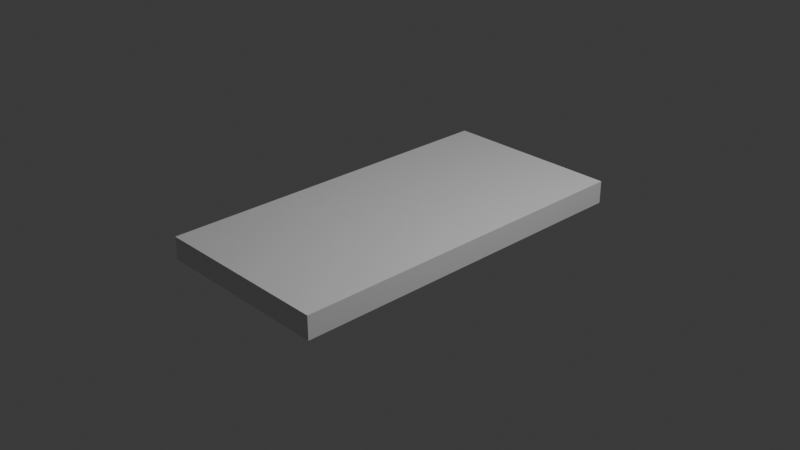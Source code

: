 # Source: ceiling_lamp.blend  (saved by Blender 4.4.32; exported with 4.5.12 LTS)
import bpy
from mathutils import Matrix  # noqa: F401  (used for matrix-valued properties, if any)

bpy.ops.wm.read_factory_settings(use_empty=True)
scene = bpy.context.scene
scene.name = 'Scene'

# ---- collections
col_collection = bpy.data.collections.new('Collection'); scene.collection.children.link(col_collection)

# ---- materials (node trees are filled in below, after node groups)
mat_material = bpy.data.materials.new('Material')
mat_material.alpha_threshold = 0.0
mat_material.roughness = 0.5
mat_material.line_color = (0.0, 0.0, 0.0, 1.0)

# ---- material node trees
mat_material.use_nodes = True; mat_material.node_tree.nodes.clear()
_N = mat_material.node_tree.nodes; _L = mat_material.node_tree.links
n0 = _N.new('ShaderNodeOutputMaterial'); n0.name = 'Material Output'; n0.location = (300, 300)
n1 = _N.new('ShaderNodeBsdfPrincipled'); n1.name = 'Principled BSDF'; n1.location = (10, 300)
n1.inputs[3].default_value = 1.45
_L.new(n1.outputs[0], n0.inputs[0])
n0.is_active_output = True

# ---- world
world_world = bpy.data.worlds.new('World'); scene.world = world_world
world_world.use_nodes = True; world_world.node_tree.nodes.clear()
_N = world_world.node_tree.nodes; _L = world_world.node_tree.links
n0 = _N.new('ShaderNodeOutputWorld'); n0.name = 'World Output'; n0.location = (300, 300)
n1 = _N.new('ShaderNodeBackground'); n1.name = 'Background'; n1.location = (10, 300)
n1.inputs[0].default_value = (0.05088, 0.05088, 0.05088, 1.0)
_L.new(n1.outputs[0], n0.inputs[0])
n0.is_active_output = True
world_world.color = (0.05088, 0.05088, 0.05088)
world_world.sun_shadow_jitter_overblur = 0.0

# ---- cameras
cam_camera = bpy.data.cameras.new('Camera')
cam_camera.clip_end = 100.0
cam_camera.ortho_scale = 7.314

# ---- lights
light_light = bpy.data.lights.new('Light', 'POINT')
light_light.energy = 1000.0
light_light.shadow_soft_size = 0.1

# ---- meshes
me_cube = bpy.data.meshes.new('Cube')
me_cube.from_pydata([(1.0, 1.0, 1.0), (1.0, 1.0, -1.0), (1.0, -1.0, 1.0), (1.0, -1.0, -1.0), (-1.0, 1.0, 1.0), (-1.0, 1.0, -1.0), (-1.0, -1.0, 1.0), (-1.0, -1.0, -1.0)], [], [(0, 4, 6, 2), (3, 2, 6, 7), (7, 6, 4, 5), (5, 1, 3, 7), (1, 0, 2, 3), (5, 4, 0, 1)])
_uv = me_cube.uv_layers.new(name='UVMap')
_uv.uv.foreach_set('vector', [0.625, 0.5, 0.875, 0.5, 0.875, 0.75, 0.625, 0.75, 0.375, 0.75, 0.625, 0.75, 0.625, 1.0, 0.375, 1.0, 0.375, 0.0, 0.625, 0.0, 0.625, 0.25, 0.375, 0.25, 0.125, 0.5, 0.375, 0.5, 0.375, 0.75, 0.125, 0.75, 0.375, 0.5, 0.625, 0.5, 0.625, 0.75, 0.375, 0.75, 0.375, 0.25, 0.625, 0.25, 0.625, 0.5, 0.375, 0.5])
me_cube.materials.append(mat_material)
me_cube.use_mirror_vertex_groups = False
me_cube.update()

# ---- objects
ob_cube = bpy.data.objects.new('Cube', me_cube)
ob_light = bpy.data.objects.new('Light', light_light)
ob_camera = bpy.data.objects.new('Camera', cam_camera)

# ---- transforms, parenting, visibility, modifiers, constraints
ob_cube.location = (0.0, 0.0, 0.0)
ob_cube.scale = (1.0, 2.0, 0.125)
ob_cube.lock_rotations_4d = False
ob_cube.empty_display_type = 'ARROWS'
ob_cube.lineart.crease_threshold = 0.0
ob_light.location = (4.076, 1.005, 5.904)
ob_light.rotation_euler = (0.6503, 0.05522, 1.866)
ob_light.lock_rotations_4d = False
ob_light.empty_display_type = 'ARROWS'
ob_light.color = (0.0, 0.0, 0.0, 0.0)
ob_light.lineart.crease_threshold = 0.0
ob_camera.location = (7.359, -6.926, 4.958)
ob_camera.rotation_euler = (1.109, 0.0, 0.8149)
ob_camera.lock_rotations_4d = False
ob_camera.empty_display_type = 'ARROWS'
ob_camera.color = (0.0, 0.0, 0.0, 0.0)
ob_camera.display_type = 'WIRE'
ob_camera.lineart.crease_threshold = 0.0

# ---- collection membership
col_collection.objects.link(ob_cube)
col_collection.objects.link(ob_light)
col_collection.objects.link(ob_camera)

# ---- scene / render settings (as saved in the file)
scene.camera = ob_camera
scene.frame_start = 1; scene.frame_end = 250; scene.frame_set(1)
scene.render.engine = 'BLENDER_EEVEE_NEXT'
bpy.context.view_layer.update()
